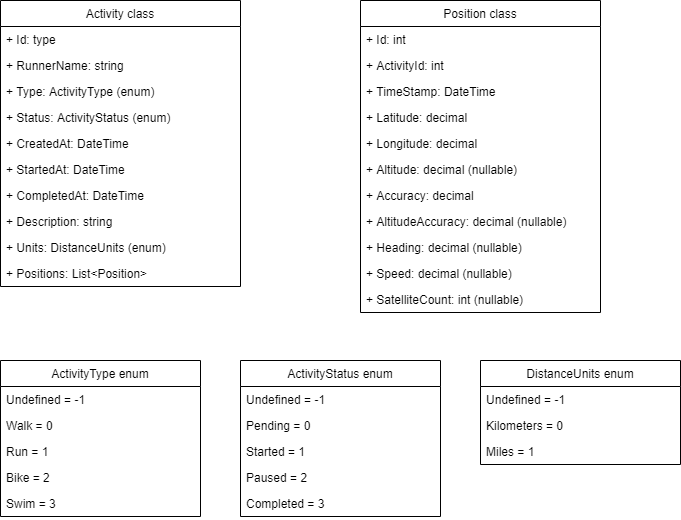

The diagram above was exported from draw.io. Its source (the exported page's mxGraphModel, read from the mxfile embedded in the PNG):
<mxGraphModel dx="981" dy="554" grid="1" gridSize="10" guides="1" tooltips="1" connect="1" arrows="1" fold="1" page="1" pageScale="1" pageWidth="850" pageHeight="1100" math="0" shadow="0">
  <root>
    <mxCell id="0" />
    <mxCell id="1" parent="0" />
    <mxCell id="KqGtn5quSAS7yd5P1uhG-7" value="Activity class" style="swimlane;fontStyle=0;childLayout=stackLayout;horizontal=1;startSize=26;fillColor=none;horizontalStack=0;resizeParent=1;resizeParentMax=0;resizeLast=0;collapsible=1;marginBottom=0;" parent="1" vertex="1">
      <mxGeometry x="40" y="40" width="240" height="286" as="geometry">
        <mxRectangle x="40" y="40" width="100" height="26" as="alternateBounds" />
      </mxGeometry>
    </mxCell>
    <mxCell id="KqGtn5quSAS7yd5P1uhG-8" value="+ Id: type" style="text;strokeColor=none;fillColor=none;align=left;verticalAlign=top;spacingLeft=4;spacingRight=4;overflow=hidden;rotatable=0;points=[[0,0.5],[1,0.5]];portConstraint=eastwest;" parent="KqGtn5quSAS7yd5P1uhG-7" vertex="1">
      <mxGeometry y="26" width="240" height="26" as="geometry" />
    </mxCell>
    <mxCell id="KqGtn5quSAS7yd5P1uhG-9" value="+ RunnerName: string" style="text;strokeColor=none;fillColor=none;align=left;verticalAlign=top;spacingLeft=4;spacingRight=4;overflow=hidden;rotatable=0;points=[[0,0.5],[1,0.5]];portConstraint=eastwest;" parent="KqGtn5quSAS7yd5P1uhG-7" vertex="1">
      <mxGeometry y="52" width="240" height="26" as="geometry" />
    </mxCell>
    <mxCell id="KqGtn5quSAS7yd5P1uhG-10" value="+ Type: ActivityType (enum)" style="text;strokeColor=none;fillColor=none;align=left;verticalAlign=top;spacingLeft=4;spacingRight=4;overflow=hidden;rotatable=0;points=[[0,0.5],[1,0.5]];portConstraint=eastwest;" parent="KqGtn5quSAS7yd5P1uhG-7" vertex="1">
      <mxGeometry y="78" width="240" height="26" as="geometry" />
    </mxCell>
    <mxCell id="KqGtn5quSAS7yd5P1uhG-20" value="+ Status: ActivityStatus (enum)" style="text;strokeColor=none;fillColor=none;align=left;verticalAlign=top;spacingLeft=4;spacingRight=4;overflow=hidden;rotatable=0;points=[[0,0.5],[1,0.5]];portConstraint=eastwest;" parent="KqGtn5quSAS7yd5P1uhG-7" vertex="1">
      <mxGeometry y="104" width="240" height="26" as="geometry" />
    </mxCell>
    <mxCell id="KqGtn5quSAS7yd5P1uhG-21" value="+ CreatedAt: DateTime" style="text;strokeColor=none;fillColor=none;align=left;verticalAlign=top;spacingLeft=4;spacingRight=4;overflow=hidden;rotatable=0;points=[[0,0.5],[1,0.5]];portConstraint=eastwest;" parent="KqGtn5quSAS7yd5P1uhG-7" vertex="1">
      <mxGeometry y="130" width="240" height="26" as="geometry" />
    </mxCell>
    <mxCell id="KqGtn5quSAS7yd5P1uhG-22" value="+ StartedAt: DateTime" style="text;strokeColor=none;fillColor=none;align=left;verticalAlign=top;spacingLeft=4;spacingRight=4;overflow=hidden;rotatable=0;points=[[0,0.5],[1,0.5]];portConstraint=eastwest;" parent="KqGtn5quSAS7yd5P1uhG-7" vertex="1">
      <mxGeometry y="156" width="240" height="26" as="geometry" />
    </mxCell>
    <mxCell id="KqGtn5quSAS7yd5P1uhG-23" value="+ CompletedAt: DateTime" style="text;strokeColor=none;fillColor=none;align=left;verticalAlign=top;spacingLeft=4;spacingRight=4;overflow=hidden;rotatable=0;points=[[0,0.5],[1,0.5]];portConstraint=eastwest;" parent="KqGtn5quSAS7yd5P1uhG-7" vertex="1">
      <mxGeometry y="182" width="240" height="26" as="geometry" />
    </mxCell>
    <mxCell id="KqGtn5quSAS7yd5P1uhG-24" value="+ Description: string" style="text;strokeColor=none;fillColor=none;align=left;verticalAlign=top;spacingLeft=4;spacingRight=4;overflow=hidden;rotatable=0;points=[[0,0.5],[1,0.5]];portConstraint=eastwest;" parent="KqGtn5quSAS7yd5P1uhG-7" vertex="1">
      <mxGeometry y="208" width="240" height="26" as="geometry" />
    </mxCell>
    <mxCell id="KqGtn5quSAS7yd5P1uhG-25" value="+ Units: DistanceUnits (enum)&#10;" style="text;strokeColor=none;fillColor=none;align=left;verticalAlign=top;spacingLeft=4;spacingRight=4;overflow=hidden;rotatable=0;points=[[0,0.5],[1,0.5]];portConstraint=eastwest;" parent="KqGtn5quSAS7yd5P1uhG-7" vertex="1">
      <mxGeometry y="234" width="240" height="26" as="geometry" />
    </mxCell>
    <mxCell id="KqGtn5quSAS7yd5P1uhG-26" value="+ Positions: List&lt;Position&gt;" style="text;strokeColor=none;fillColor=none;align=left;verticalAlign=top;spacingLeft=4;spacingRight=4;overflow=hidden;rotatable=0;points=[[0,0.5],[1,0.5]];portConstraint=eastwest;" parent="KqGtn5quSAS7yd5P1uhG-7" vertex="1">
      <mxGeometry y="260" width="240" height="26" as="geometry" />
    </mxCell>
    <mxCell id="KqGtn5quSAS7yd5P1uhG-27" value="Position class" style="swimlane;fontStyle=0;childLayout=stackLayout;horizontal=1;startSize=26;fillColor=none;horizontalStack=0;resizeParent=1;resizeParentMax=0;resizeLast=0;collapsible=1;marginBottom=0;" parent="1" vertex="1">
      <mxGeometry x="400" y="40" width="240" height="312" as="geometry" />
    </mxCell>
    <mxCell id="KqGtn5quSAS7yd5P1uhG-28" value="+ Id: int" style="text;strokeColor=none;fillColor=none;align=left;verticalAlign=top;spacingLeft=4;spacingRight=4;overflow=hidden;rotatable=0;points=[[0,0.5],[1,0.5]];portConstraint=eastwest;" parent="KqGtn5quSAS7yd5P1uhG-27" vertex="1">
      <mxGeometry y="26" width="240" height="26" as="geometry" />
    </mxCell>
    <mxCell id="KqGtn5quSAS7yd5P1uhG-29" value="+ ActivityId: int" style="text;strokeColor=none;fillColor=none;align=left;verticalAlign=top;spacingLeft=4;spacingRight=4;overflow=hidden;rotatable=0;points=[[0,0.5],[1,0.5]];portConstraint=eastwest;" parent="KqGtn5quSAS7yd5P1uhG-27" vertex="1">
      <mxGeometry y="52" width="240" height="26" as="geometry" />
    </mxCell>
    <mxCell id="KqGtn5quSAS7yd5P1uhG-30" value="+ TimeStamp: DateTime" style="text;strokeColor=none;fillColor=none;align=left;verticalAlign=top;spacingLeft=4;spacingRight=4;overflow=hidden;rotatable=0;points=[[0,0.5],[1,0.5]];portConstraint=eastwest;" parent="KqGtn5quSAS7yd5P1uhG-27" vertex="1">
      <mxGeometry y="78" width="240" height="26" as="geometry" />
    </mxCell>
    <mxCell id="KqGtn5quSAS7yd5P1uhG-31" value="+ Latitude: decimal" style="text;strokeColor=none;fillColor=none;align=left;verticalAlign=top;spacingLeft=4;spacingRight=4;overflow=hidden;rotatable=0;points=[[0,0.5],[1,0.5]];portConstraint=eastwest;" parent="KqGtn5quSAS7yd5P1uhG-27" vertex="1">
      <mxGeometry y="104" width="240" height="26" as="geometry" />
    </mxCell>
    <mxCell id="KqGtn5quSAS7yd5P1uhG-32" value="+ Longitude: decimal" style="text;strokeColor=none;fillColor=none;align=left;verticalAlign=top;spacingLeft=4;spacingRight=4;overflow=hidden;rotatable=0;points=[[0,0.5],[1,0.5]];portConstraint=eastwest;" parent="KqGtn5quSAS7yd5P1uhG-27" vertex="1">
      <mxGeometry y="130" width="240" height="26" as="geometry" />
    </mxCell>
    <mxCell id="KqGtn5quSAS7yd5P1uhG-33" value="+ Altitude: decimal (nullable)" style="text;strokeColor=none;fillColor=none;align=left;verticalAlign=top;spacingLeft=4;spacingRight=4;overflow=hidden;rotatable=0;points=[[0,0.5],[1,0.5]];portConstraint=eastwest;" parent="KqGtn5quSAS7yd5P1uhG-27" vertex="1">
      <mxGeometry y="156" width="240" height="26" as="geometry" />
    </mxCell>
    <mxCell id="KqGtn5quSAS7yd5P1uhG-34" value="+ Accuracy: decimal" style="text;strokeColor=none;fillColor=none;align=left;verticalAlign=top;spacingLeft=4;spacingRight=4;overflow=hidden;rotatable=0;points=[[0,0.5],[1,0.5]];portConstraint=eastwest;" parent="KqGtn5quSAS7yd5P1uhG-27" vertex="1">
      <mxGeometry y="182" width="240" height="26" as="geometry" />
    </mxCell>
    <mxCell id="KqGtn5quSAS7yd5P1uhG-35" value="+ AltitudeAccuracy: decimal (nullable)" style="text;strokeColor=none;fillColor=none;align=left;verticalAlign=top;spacingLeft=4;spacingRight=4;overflow=hidden;rotatable=0;points=[[0,0.5],[1,0.5]];portConstraint=eastwest;" parent="KqGtn5quSAS7yd5P1uhG-27" vertex="1">
      <mxGeometry y="208" width="240" height="26" as="geometry" />
    </mxCell>
    <mxCell id="KqGtn5quSAS7yd5P1uhG-36" value="+ Heading: decimal (nullable)" style="text;strokeColor=none;fillColor=none;align=left;verticalAlign=top;spacingLeft=4;spacingRight=4;overflow=hidden;rotatable=0;points=[[0,0.5],[1,0.5]];portConstraint=eastwest;" parent="KqGtn5quSAS7yd5P1uhG-27" vertex="1">
      <mxGeometry y="234" width="240" height="26" as="geometry" />
    </mxCell>
    <mxCell id="KqGtn5quSAS7yd5P1uhG-37" value="+ Speed: decimal (nullable)" style="text;strokeColor=none;fillColor=none;align=left;verticalAlign=top;spacingLeft=4;spacingRight=4;overflow=hidden;rotatable=0;points=[[0,0.5],[1,0.5]];portConstraint=eastwest;" parent="KqGtn5quSAS7yd5P1uhG-27" vertex="1">
      <mxGeometry y="260" width="240" height="26" as="geometry" />
    </mxCell>
    <mxCell id="KqGtn5quSAS7yd5P1uhG-38" value="+ SatelliteCount: int (nullable)" style="text;strokeColor=none;fillColor=none;align=left;verticalAlign=top;spacingLeft=4;spacingRight=4;overflow=hidden;rotatable=0;points=[[0,0.5],[1,0.5]];portConstraint=eastwest;" parent="KqGtn5quSAS7yd5P1uhG-27" vertex="1">
      <mxGeometry y="286" width="240" height="26" as="geometry" />
    </mxCell>
    <mxCell id="TgP0zJTSB5driXUyprbj-1" value="ActivityType enum" style="swimlane;fontStyle=0;childLayout=stackLayout;horizontal=1;startSize=26;fillColor=none;horizontalStack=0;resizeParent=1;resizeParentMax=0;resizeLast=0;collapsible=1;marginBottom=0;" vertex="1" parent="1">
      <mxGeometry x="40" y="400" width="200" height="156" as="geometry" />
    </mxCell>
    <mxCell id="TgP0zJTSB5driXUyprbj-3" value="Undefined = -1" style="text;strokeColor=none;fillColor=none;align=left;verticalAlign=top;spacingLeft=4;spacingRight=4;overflow=hidden;rotatable=0;points=[[0,0.5],[1,0.5]];portConstraint=eastwest;" vertex="1" parent="TgP0zJTSB5driXUyprbj-1">
      <mxGeometry y="26" width="200" height="26" as="geometry" />
    </mxCell>
    <mxCell id="TgP0zJTSB5driXUyprbj-4" value="Walk = 0" style="text;strokeColor=none;fillColor=none;align=left;verticalAlign=top;spacingLeft=4;spacingRight=4;overflow=hidden;rotatable=0;points=[[0,0.5],[1,0.5]];portConstraint=eastwest;" vertex="1" parent="TgP0zJTSB5driXUyprbj-1">
      <mxGeometry y="52" width="200" height="26" as="geometry" />
    </mxCell>
    <mxCell id="TgP0zJTSB5driXUyprbj-5" value="Run = 1" style="text;strokeColor=none;fillColor=none;align=left;verticalAlign=top;spacingLeft=4;spacingRight=4;overflow=hidden;rotatable=0;points=[[0,0.5],[1,0.5]];portConstraint=eastwest;" vertex="1" parent="TgP0zJTSB5driXUyprbj-1">
      <mxGeometry y="78" width="200" height="26" as="geometry" />
    </mxCell>
    <mxCell id="TgP0zJTSB5driXUyprbj-6" value="Bike = 2" style="text;strokeColor=none;fillColor=none;align=left;verticalAlign=top;spacingLeft=4;spacingRight=4;overflow=hidden;rotatable=0;points=[[0,0.5],[1,0.5]];portConstraint=eastwest;" vertex="1" parent="TgP0zJTSB5driXUyprbj-1">
      <mxGeometry y="104" width="200" height="26" as="geometry" />
    </mxCell>
    <mxCell id="TgP0zJTSB5driXUyprbj-7" value="Swim = 3" style="text;strokeColor=none;fillColor=none;align=left;verticalAlign=top;spacingLeft=4;spacingRight=4;overflow=hidden;rotatable=0;points=[[0,0.5],[1,0.5]];portConstraint=eastwest;" vertex="1" parent="TgP0zJTSB5driXUyprbj-1">
      <mxGeometry y="130" width="200" height="26" as="geometry" />
    </mxCell>
    <mxCell id="TgP0zJTSB5driXUyprbj-12" value="ActivityStatus enum" style="swimlane;fontStyle=0;childLayout=stackLayout;horizontal=1;startSize=26;fillColor=none;horizontalStack=0;resizeParent=1;resizeParentMax=0;resizeLast=0;collapsible=1;marginBottom=0;" vertex="1" parent="1">
      <mxGeometry x="280" y="400" width="200" height="156" as="geometry" />
    </mxCell>
    <mxCell id="TgP0zJTSB5driXUyprbj-13" value="Undefined = -1" style="text;strokeColor=none;fillColor=none;align=left;verticalAlign=top;spacingLeft=4;spacingRight=4;overflow=hidden;rotatable=0;points=[[0,0.5],[1,0.5]];portConstraint=eastwest;" vertex="1" parent="TgP0zJTSB5driXUyprbj-12">
      <mxGeometry y="26" width="200" height="26" as="geometry" />
    </mxCell>
    <mxCell id="TgP0zJTSB5driXUyprbj-14" value="Pending = 0" style="text;strokeColor=none;fillColor=none;align=left;verticalAlign=top;spacingLeft=4;spacingRight=4;overflow=hidden;rotatable=0;points=[[0,0.5],[1,0.5]];portConstraint=eastwest;" vertex="1" parent="TgP0zJTSB5driXUyprbj-12">
      <mxGeometry y="52" width="200" height="26" as="geometry" />
    </mxCell>
    <mxCell id="TgP0zJTSB5driXUyprbj-15" value="Started = 1" style="text;strokeColor=none;fillColor=none;align=left;verticalAlign=top;spacingLeft=4;spacingRight=4;overflow=hidden;rotatable=0;points=[[0,0.5],[1,0.5]];portConstraint=eastwest;" vertex="1" parent="TgP0zJTSB5driXUyprbj-12">
      <mxGeometry y="78" width="200" height="26" as="geometry" />
    </mxCell>
    <mxCell id="TgP0zJTSB5driXUyprbj-16" value="Paused = 2" style="text;strokeColor=none;fillColor=none;align=left;verticalAlign=top;spacingLeft=4;spacingRight=4;overflow=hidden;rotatable=0;points=[[0,0.5],[1,0.5]];portConstraint=eastwest;" vertex="1" parent="TgP0zJTSB5driXUyprbj-12">
      <mxGeometry y="104" width="200" height="26" as="geometry" />
    </mxCell>
    <mxCell id="TgP0zJTSB5driXUyprbj-17" value="Completed = 3" style="text;strokeColor=none;fillColor=none;align=left;verticalAlign=top;spacingLeft=4;spacingRight=4;overflow=hidden;rotatable=0;points=[[0,0.5],[1,0.5]];portConstraint=eastwest;" vertex="1" parent="TgP0zJTSB5driXUyprbj-12">
      <mxGeometry y="130" width="200" height="26" as="geometry" />
    </mxCell>
    <mxCell id="TgP0zJTSB5driXUyprbj-23" value="DistanceUnits enum" style="swimlane;fontStyle=0;childLayout=stackLayout;horizontal=1;startSize=26;fillColor=none;horizontalStack=0;resizeParent=1;resizeParentMax=0;resizeLast=0;collapsible=1;marginBottom=0;" vertex="1" parent="1">
      <mxGeometry x="520" y="400" width="200" height="104" as="geometry" />
    </mxCell>
    <mxCell id="TgP0zJTSB5driXUyprbj-24" value="Undefined = -1" style="text;strokeColor=none;fillColor=none;align=left;verticalAlign=top;spacingLeft=4;spacingRight=4;overflow=hidden;rotatable=0;points=[[0,0.5],[1,0.5]];portConstraint=eastwest;" vertex="1" parent="TgP0zJTSB5driXUyprbj-23">
      <mxGeometry y="26" width="200" height="26" as="geometry" />
    </mxCell>
    <mxCell id="TgP0zJTSB5driXUyprbj-25" value="Kilometers = 0" style="text;strokeColor=none;fillColor=none;align=left;verticalAlign=top;spacingLeft=4;spacingRight=4;overflow=hidden;rotatable=0;points=[[0,0.5],[1,0.5]];portConstraint=eastwest;" vertex="1" parent="TgP0zJTSB5driXUyprbj-23">
      <mxGeometry y="52" width="200" height="26" as="geometry" />
    </mxCell>
    <mxCell id="TgP0zJTSB5driXUyprbj-26" value="Miles = 1" style="text;strokeColor=none;fillColor=none;align=left;verticalAlign=top;spacingLeft=4;spacingRight=4;overflow=hidden;rotatable=0;points=[[0,0.5],[1,0.5]];portConstraint=eastwest;" vertex="1" parent="TgP0zJTSB5driXUyprbj-23">
      <mxGeometry y="78" width="200" height="26" as="geometry" />
    </mxCell>
  </root>
</mxGraphModel>